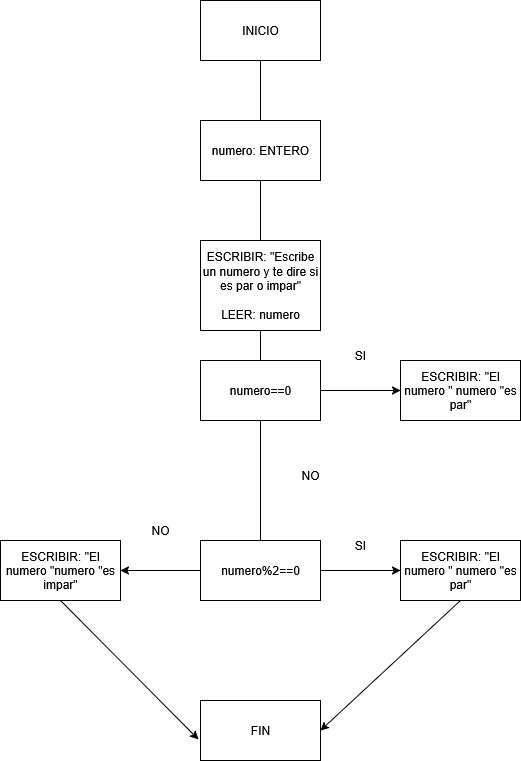

The diagram above was exported from draw.io. Its source (the exported page's mxGraphModel, read from the mxfile embedded in the PNG):
<mxGraphModel dx="1042" dy="563" grid="1" gridSize="10" guides="1" tooltips="1" connect="1" arrows="1" fold="1" page="1" pageScale="1" pageWidth="827" pageHeight="1169" math="0" shadow="0" adaptiveColors="none">
  <root>
    <mxCell id="0" />
    <mxCell id="1" parent="0" />
    <mxCell id="8yyiGjZl8z_7w8jwIF9c-1" value="INICIO" style="rounded=0;whiteSpace=wrap;html=1;" vertex="1" parent="1">
      <mxGeometry x="354" y="280" width="120" height="60" as="geometry" />
    </mxCell>
    <mxCell id="8yyiGjZl8z_7w8jwIF9c-2" value="" style="endArrow=none;html=1;rounded=0;entryX=0.5;entryY=1;entryDx=0;entryDy=0;" edge="1" parent="1" target="8yyiGjZl8z_7w8jwIF9c-1">
      <mxGeometry width="50" height="50" relative="1" as="geometry">
        <mxPoint x="414" y="400" as="sourcePoint" />
        <mxPoint x="474" y="510" as="targetPoint" />
      </mxGeometry>
    </mxCell>
    <mxCell id="8yyiGjZl8z_7w8jwIF9c-3" value="numero: ENTERO" style="rounded=0;whiteSpace=wrap;html=1;" vertex="1" parent="1">
      <mxGeometry x="354" y="400" width="120" height="60" as="geometry" />
    </mxCell>
    <mxCell id="8yyiGjZl8z_7w8jwIF9c-4" value="&lt;div&gt;ESCRIBIR: &quot;Escribe un numero y te dire si es par o impar&quot;&lt;/div&gt;&lt;div&gt;&lt;br&gt;&lt;/div&gt;&lt;div&gt;LEER: numero&lt;/div&gt;" style="rounded=0;whiteSpace=wrap;html=1;" vertex="1" parent="1">
      <mxGeometry x="354" y="520" width="120" height="90" as="geometry" />
    </mxCell>
    <mxCell id="8yyiGjZl8z_7w8jwIF9c-5" value="" style="endArrow=none;html=1;rounded=0;entryX=0.5;entryY=1;entryDx=0;entryDy=0;exitX=0.5;exitY=0;exitDx=0;exitDy=0;" edge="1" parent="1" source="8yyiGjZl8z_7w8jwIF9c-4" target="8yyiGjZl8z_7w8jwIF9c-3">
      <mxGeometry width="50" height="50" relative="1" as="geometry">
        <mxPoint x="424" y="560" as="sourcePoint" />
        <mxPoint x="474" y="510" as="targetPoint" />
      </mxGeometry>
    </mxCell>
    <mxCell id="8yyiGjZl8z_7w8jwIF9c-6" value="" style="endArrow=none;html=1;rounded=0;entryX=0.5;entryY=1;entryDx=0;entryDy=0;exitX=0.5;exitY=0;exitDx=0;exitDy=0;" edge="1" parent="1" source="8yyiGjZl8z_7w8jwIF9c-9" target="8yyiGjZl8z_7w8jwIF9c-4">
      <mxGeometry width="50" height="50" relative="1" as="geometry">
        <mxPoint x="422" y="660" as="sourcePoint" />
        <mxPoint x="424" y="640" as="targetPoint" />
        <Array as="points" />
      </mxGeometry>
    </mxCell>
    <mxCell id="8yyiGjZl8z_7w8jwIF9c-7" value="" style="edgeStyle=orthogonalEdgeStyle;rounded=0;orthogonalLoop=1;jettySize=auto;html=1;" edge="1" parent="1" source="8yyiGjZl8z_7w8jwIF9c-9" target="8yyiGjZl8z_7w8jwIF9c-10">
      <mxGeometry relative="1" as="geometry" />
    </mxCell>
    <mxCell id="8yyiGjZl8z_7w8jwIF9c-8" value="" style="edgeStyle=orthogonalEdgeStyle;rounded=0;orthogonalLoop=1;jettySize=auto;html=1;" edge="1" parent="1" source="8yyiGjZl8z_7w8jwIF9c-9">
      <mxGeometry relative="1" as="geometry">
        <mxPoint x="274" y="850" as="targetPoint" />
      </mxGeometry>
    </mxCell>
    <mxCell id="8yyiGjZl8z_7w8jwIF9c-9" value="numero%2==0" style="rounded=0;whiteSpace=wrap;html=1;" vertex="1" parent="1">
      <mxGeometry x="354" y="820" width="120" height="60" as="geometry" />
    </mxCell>
    <mxCell id="8yyiGjZl8z_7w8jwIF9c-10" value="ESCRIBIR: &quot;El numero &quot; numero &quot;es par&quot;" style="whiteSpace=wrap;html=1;rounded=0;" vertex="1" parent="1">
      <mxGeometry x="554" y="820" width="120" height="60" as="geometry" />
    </mxCell>
    <mxCell id="8yyiGjZl8z_7w8jwIF9c-11" value="SI" style="text;html=1;align=center;verticalAlign=middle;whiteSpace=wrap;rounded=0;" vertex="1" parent="1">
      <mxGeometry x="484" y="810" width="60" height="30" as="geometry" />
    </mxCell>
    <mxCell id="8yyiGjZl8z_7w8jwIF9c-12" value="ESCRIBIR: &quot;El numero &quot;numero &quot;es impar&quot;" style="whiteSpace=wrap;html=1;rounded=0;" vertex="1" parent="1">
      <mxGeometry x="154" y="820" width="120" height="60" as="geometry" />
    </mxCell>
    <mxCell id="8yyiGjZl8z_7w8jwIF9c-13" value="NO" style="text;html=1;align=center;verticalAlign=middle;whiteSpace=wrap;rounded=0;" vertex="1" parent="1">
      <mxGeometry x="284" y="795" width="60" height="30" as="geometry" />
    </mxCell>
    <mxCell id="8yyiGjZl8z_7w8jwIF9c-14" value="FIN" style="rounded=0;whiteSpace=wrap;html=1;" vertex="1" parent="1">
      <mxGeometry x="354" y="980" width="120" height="60" as="geometry" />
    </mxCell>
    <mxCell id="8yyiGjZl8z_7w8jwIF9c-15" value="" style="endArrow=classic;html=1;rounded=0;entryX=1;entryY=0.5;entryDx=0;entryDy=0;exitX=0.5;exitY=1;exitDx=0;exitDy=0;" edge="1" parent="1" source="8yyiGjZl8z_7w8jwIF9c-10" target="8yyiGjZl8z_7w8jwIF9c-14">
      <mxGeometry width="50" height="50" relative="1" as="geometry">
        <mxPoint x="564" y="960" as="sourcePoint" />
        <mxPoint x="614" y="910" as="targetPoint" />
      </mxGeometry>
    </mxCell>
    <mxCell id="8yyiGjZl8z_7w8jwIF9c-16" value="" style="endArrow=classic;html=1;rounded=0;entryX=-0.017;entryY=0.65;entryDx=0;entryDy=0;entryPerimeter=0;exitX=0.5;exitY=1;exitDx=0;exitDy=0;" edge="1" parent="1" target="8yyiGjZl8z_7w8jwIF9c-14">
      <mxGeometry width="50" height="50" relative="1" as="geometry">
        <mxPoint x="214" y="880" as="sourcePoint" />
        <mxPoint x="474" y="910" as="targetPoint" />
      </mxGeometry>
    </mxCell>
    <mxCell id="8yyiGjZl8z_7w8jwIF9c-17" value="" style="edgeStyle=orthogonalEdgeStyle;rounded=0;orthogonalLoop=1;jettySize=auto;html=1;" edge="1" parent="1" source="8yyiGjZl8z_7w8jwIF9c-18" target="8yyiGjZl8z_7w8jwIF9c-19">
      <mxGeometry relative="1" as="geometry" />
    </mxCell>
    <mxCell id="8yyiGjZl8z_7w8jwIF9c-18" value="numero==0" style="rounded=0;whiteSpace=wrap;html=1;" vertex="1" parent="1">
      <mxGeometry x="354" y="640" width="120" height="60" as="geometry" />
    </mxCell>
    <mxCell id="8yyiGjZl8z_7w8jwIF9c-19" value="ESCRIBIR: &quot;El numero &quot; numero &quot;es par&quot;" style="whiteSpace=wrap;html=1;rounded=0;" vertex="1" parent="1">
      <mxGeometry x="554" y="640" width="120" height="60" as="geometry" />
    </mxCell>
    <mxCell id="8yyiGjZl8z_7w8jwIF9c-20" value="NO" style="text;html=1;align=center;verticalAlign=middle;whiteSpace=wrap;rounded=0;" vertex="1" parent="1">
      <mxGeometry x="434" y="740" width="60" height="30" as="geometry" />
    </mxCell>
    <mxCell id="8yyiGjZl8z_7w8jwIF9c-21" value="SI" style="text;html=1;align=center;verticalAlign=middle;whiteSpace=wrap;rounded=0;" vertex="1" parent="1">
      <mxGeometry x="484" y="620" width="60" height="30" as="geometry" />
    </mxCell>
  </root>
</mxGraphModel>